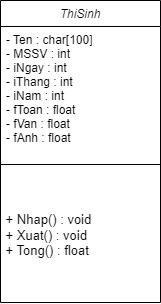

The diagram above was exported from draw.io. Its source (the exported page's mxGraphModel, read from the mxfile embedded in the PNG):
<mxGraphModel dx="722" dy="465" grid="1" gridSize="10" guides="1" tooltips="1" connect="1" arrows="1" fold="1" page="1" pageScale="1" pageWidth="827" pageHeight="1169" math="0" shadow="0">
  <root>
    <mxCell id="WIyWlLk6GJQsqaUBKTNV-0" />
    <mxCell id="WIyWlLk6GJQsqaUBKTNV-1" parent="WIyWlLk6GJQsqaUBKTNV-0" />
    <mxCell id="zkfFHV4jXpPFQw0GAbJ--0" value="ThiSinh" style="swimlane;fontStyle=2;align=center;verticalAlign=top;childLayout=stackLayout;horizontal=1;startSize=26;horizontalStack=0;resizeParent=1;resizeLast=0;collapsible=1;marginBottom=0;rounded=0;shadow=0;strokeWidth=1;" parent="WIyWlLk6GJQsqaUBKTNV-1" vertex="1">
      <mxGeometry x="220" y="120" width="160" height="302" as="geometry">
        <mxRectangle x="230" y="140" width="160" height="26" as="alternateBounds" />
      </mxGeometry>
    </mxCell>
    <mxCell id="zkfFHV4jXpPFQw0GAbJ--1" value="- Ten : char[100] &#10;- MSSV : int &#10;- iNgay : int &#10;- iThang : int &#10;- iNam : int &#10;- fToan : float &#10;- fVan : float &#10;- fAnh : float " style="text;align=left;verticalAlign=top;spacingLeft=4;spacingRight=4;overflow=hidden;rotatable=0;points=[[0,0.5],[1,0.5]];portConstraint=eastwest;" parent="zkfFHV4jXpPFQw0GAbJ--0" vertex="1">
      <mxGeometry y="26" width="160" height="134" as="geometry" />
    </mxCell>
    <mxCell id="zkfFHV4jXpPFQw0GAbJ--4" value="" style="line;html=1;strokeWidth=1;align=left;verticalAlign=middle;spacingTop=-1;spacingLeft=3;spacingRight=3;rotatable=0;labelPosition=right;points=[];portConstraint=eastwest;" parent="zkfFHV4jXpPFQw0GAbJ--0" vertex="1">
      <mxGeometry y="160" width="160" height="8" as="geometry" />
    </mxCell>
    <mxCell id="SAwe_c-SH5qVpCiYsV06-0" value="&lt;div style=&quot;font-size: 13px;&quot;&gt;&amp;nbsp;+ Nhap() : void&amp;nbsp;&lt;/div&gt;&lt;div style=&quot;font-size: 13px;&quot;&gt;&amp;nbsp;+ Xuat() : void&amp;nbsp;&lt;/div&gt;&lt;div style=&quot;font-size: 13px;&quot;&gt;&lt;span style=&quot;background-color: initial;&quot;&gt;&amp;nbsp;+ Tong() : float&lt;/span&gt;&lt;br&gt;&lt;/div&gt;" style="text;html=1;align=left;verticalAlign=middle;whiteSpace=wrap;rounded=0;" parent="zkfFHV4jXpPFQw0GAbJ--0" vertex="1">
      <mxGeometry y="168" width="160" height="134" as="geometry" />
    </mxCell>
  </root>
</mxGraphModel>